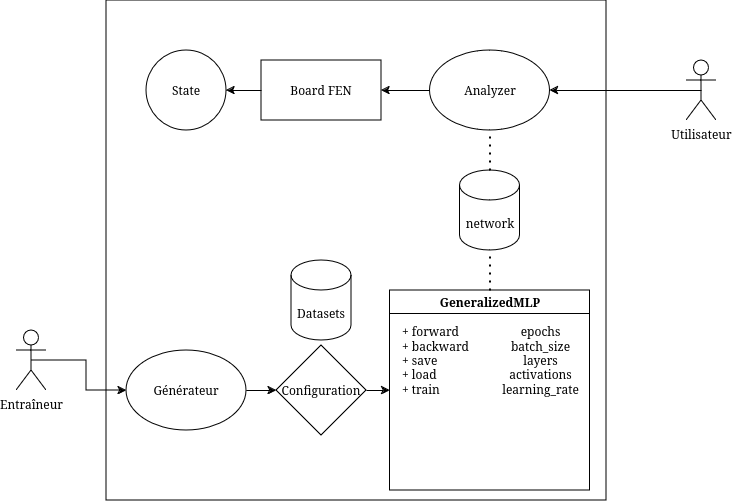

The diagram above was exported from draw.io. Its source (the exported page's mxGraphModel, read from the mxfile embedded in the PNG):
<mxGraphModel dx="1434" dy="718" grid="1" gridSize="10" guides="1" tooltips="1" connect="1" arrows="1" fold="1" page="1" pageScale="1" pageWidth="827" pageHeight="1169" math="0" shadow="0">
  <root>
    <mxCell id="WIyWlLk6GJQsqaUBKTNV-0" />
    <mxCell id="WIyWlLk6GJQsqaUBKTNV-1" parent="WIyWlLk6GJQsqaUBKTNV-0" />
    <mxCell id="owVV-hVHeHZuIaVbqRHx-0" value="" style="whiteSpace=wrap;html=1;aspect=fixed;align=left;" vertex="1" parent="WIyWlLk6GJQsqaUBKTNV-1">
      <mxGeometry x="130" y="110" width="500" height="500" as="geometry" />
    </mxCell>
    <mxCell id="owVV-hVHeHZuIaVbqRHx-2" style="edgeStyle=orthogonalEdgeStyle;rounded=0;orthogonalLoop=1;jettySize=auto;html=1;exitX=0.5;exitY=0.5;exitDx=0;exitDy=0;exitPerimeter=0;entryX=0;entryY=0.5;entryDx=0;entryDy=0;" edge="1" parent="WIyWlLk6GJQsqaUBKTNV-1" source="owVV-hVHeHZuIaVbqRHx-1" target="owVV-hVHeHZuIaVbqRHx-5">
      <mxGeometry relative="1" as="geometry">
        <mxPoint x="330" y="400" as="targetPoint" />
      </mxGeometry>
    </mxCell>
    <mxCell id="owVV-hVHeHZuIaVbqRHx-1" value="Entraîneur" style="shape=umlActor;verticalLabelPosition=bottom;verticalAlign=top;html=1;outlineConnect=0;" vertex="1" parent="WIyWlLk6GJQsqaUBKTNV-1">
      <mxGeometry x="40" y="440" width="30" height="60" as="geometry" />
    </mxCell>
    <mxCell id="owVV-hVHeHZuIaVbqRHx-3" value="Datasets" style="shape=cylinder3;whiteSpace=wrap;html=1;boundedLbl=1;backgroundOutline=1;size=15;" vertex="1" parent="WIyWlLk6GJQsqaUBKTNV-1">
      <mxGeometry x="315" y="370" width="60" height="80" as="geometry" />
    </mxCell>
    <mxCell id="owVV-hVHeHZuIaVbqRHx-4" value="Analyzer" style="ellipse;whiteSpace=wrap;html=1;" vertex="1" parent="WIyWlLk6GJQsqaUBKTNV-1">
      <mxGeometry x="453.5" y="160" width="120" height="80" as="geometry" />
    </mxCell>
    <mxCell id="owVV-hVHeHZuIaVbqRHx-5" value="Générateur" style="ellipse;whiteSpace=wrap;html=1;" vertex="1" parent="WIyWlLk6GJQsqaUBKTNV-1">
      <mxGeometry x="150" y="460" width="120" height="80" as="geometry" />
    </mxCell>
    <mxCell id="owVV-hVHeHZuIaVbqRHx-6" value="Configuration" style="rhombus;whiteSpace=wrap;html=1;" vertex="1" parent="WIyWlLk6GJQsqaUBKTNV-1">
      <mxGeometry x="300" y="455" width="90" height="90" as="geometry" />
    </mxCell>
    <mxCell id="owVV-hVHeHZuIaVbqRHx-8" value="" style="endArrow=classic;html=1;rounded=0;exitX=1;exitY=0.5;exitDx=0;exitDy=0;entryX=0;entryY=0.5;entryDx=0;entryDy=0;" edge="1" parent="WIyWlLk6GJQsqaUBKTNV-1" source="owVV-hVHeHZuIaVbqRHx-5" target="owVV-hVHeHZuIaVbqRHx-6">
      <mxGeometry width="50" height="50" relative="1" as="geometry">
        <mxPoint x="390" y="400" as="sourcePoint" />
        <mxPoint x="440" y="350" as="targetPoint" />
      </mxGeometry>
    </mxCell>
    <mxCell id="owVV-hVHeHZuIaVbqRHx-9" value="" style="endArrow=classic;html=1;rounded=0;exitX=1;exitY=0.5;exitDx=0;exitDy=0;" edge="1" parent="WIyWlLk6GJQsqaUBKTNV-1" source="owVV-hVHeHZuIaVbqRHx-6" target="owVV-hVHeHZuIaVbqRHx-10">
      <mxGeometry width="50" height="50" relative="1" as="geometry">
        <mxPoint x="390" y="400" as="sourcePoint" />
        <mxPoint x="440" y="350" as="targetPoint" />
      </mxGeometry>
    </mxCell>
    <mxCell id="owVV-hVHeHZuIaVbqRHx-10" value="GeneralizedMLP" style="swimlane;whiteSpace=wrap;html=1;" vertex="1" parent="WIyWlLk6GJQsqaUBKTNV-1">
      <mxGeometry x="413.5" y="400" width="200" height="200" as="geometry" />
    </mxCell>
    <mxCell id="owVV-hVHeHZuIaVbqRHx-11" value="&lt;div&gt;epochs&lt;/div&gt;&lt;div&gt;batch_size&lt;/div&gt;&lt;div&gt;layers&lt;/div&gt;&lt;div&gt;activations&lt;/div&gt;&lt;div&gt;learning_rate&lt;br&gt;&lt;/div&gt;" style="text;html=1;align=center;verticalAlign=middle;resizable=0;points=[];autosize=1;strokeColor=none;fillColor=none;" vertex="1" parent="owVV-hVHeHZuIaVbqRHx-10">
      <mxGeometry x="100" y="25" width="100" height="90" as="geometry" />
    </mxCell>
    <mxCell id="owVV-hVHeHZuIaVbqRHx-15" value="&lt;div align=&quot;left&quot;&gt;+ forward&lt;/div&gt;&lt;div align=&quot;left&quot;&gt;+ backward&lt;/div&gt;&lt;div align=&quot;left&quot;&gt;+ save&lt;br&gt;+ load&lt;br&gt;+ train&lt;br&gt;&lt;/div&gt;" style="text;html=1;align=left;verticalAlign=middle;whiteSpace=wrap;rounded=0;" vertex="1" parent="owVV-hVHeHZuIaVbqRHx-10">
      <mxGeometry x="10" y="55" width="90" height="30" as="geometry" />
    </mxCell>
    <mxCell id="owVV-hVHeHZuIaVbqRHx-12" value="Utilisateur" style="shape=umlActor;verticalLabelPosition=bottom;verticalAlign=top;html=1;outlineConnect=0;" vertex="1" parent="WIyWlLk6GJQsqaUBKTNV-1">
      <mxGeometry x="710" y="170" width="30" height="60" as="geometry" />
    </mxCell>
    <mxCell id="owVV-hVHeHZuIaVbqRHx-13" value="" style="endArrow=classic;html=1;rounded=0;exitX=0.5;exitY=0.5;exitDx=0;exitDy=0;exitPerimeter=0;entryX=1;entryY=0.5;entryDx=0;entryDy=0;" edge="1" parent="WIyWlLk6GJQsqaUBKTNV-1" source="owVV-hVHeHZuIaVbqRHx-12" target="owVV-hVHeHZuIaVbqRHx-4">
      <mxGeometry width="50" height="50" relative="1" as="geometry">
        <mxPoint x="390" y="400" as="sourcePoint" />
        <mxPoint x="440" y="350" as="targetPoint" />
      </mxGeometry>
    </mxCell>
    <mxCell id="owVV-hVHeHZuIaVbqRHx-14" value="" style="endArrow=none;dashed=1;html=1;dashPattern=1 3;strokeWidth=2;rounded=0;exitX=0.5;exitY=0;exitDx=0;exitDy=0;entryX=0.5;entryY=1;entryDx=0;entryDy=0;" edge="1" parent="WIyWlLk6GJQsqaUBKTNV-1" source="owVV-hVHeHZuIaVbqRHx-18" target="owVV-hVHeHZuIaVbqRHx-4">
      <mxGeometry width="50" height="50" relative="1" as="geometry">
        <mxPoint x="390" y="400" as="sourcePoint" />
        <mxPoint x="440" y="350" as="targetPoint" />
      </mxGeometry>
    </mxCell>
    <mxCell id="owVV-hVHeHZuIaVbqRHx-20" value="" style="endArrow=none;dashed=1;html=1;dashPattern=1 3;strokeWidth=2;rounded=0;exitX=0.5;exitY=0;exitDx=0;exitDy=0;entryX=0.5;entryY=1;entryDx=0;entryDy=0;" edge="1" parent="WIyWlLk6GJQsqaUBKTNV-1" source="owVV-hVHeHZuIaVbqRHx-10" target="owVV-hVHeHZuIaVbqRHx-18">
      <mxGeometry width="50" height="50" relative="1" as="geometry">
        <mxPoint x="514" y="400" as="sourcePoint" />
        <mxPoint x="514" y="240" as="targetPoint" />
      </mxGeometry>
    </mxCell>
    <mxCell id="owVV-hVHeHZuIaVbqRHx-18" value="network" style="shape=cylinder3;whiteSpace=wrap;html=1;boundedLbl=1;backgroundOutline=1;size=15;" vertex="1" parent="WIyWlLk6GJQsqaUBKTNV-1">
      <mxGeometry x="483.5" y="280" width="60" height="80" as="geometry" />
    </mxCell>
    <mxCell id="owVV-hVHeHZuIaVbqRHx-21" value="Board FEN" style="rounded=0;whiteSpace=wrap;html=1;" vertex="1" parent="WIyWlLk6GJQsqaUBKTNV-1">
      <mxGeometry x="285" y="170" width="120" height="60" as="geometry" />
    </mxCell>
    <mxCell id="owVV-hVHeHZuIaVbqRHx-22" value="" style="endArrow=classic;html=1;rounded=0;exitX=0;exitY=0.5;exitDx=0;exitDy=0;entryX=1;entryY=0.5;entryDx=0;entryDy=0;" edge="1" parent="WIyWlLk6GJQsqaUBKTNV-1" source="owVV-hVHeHZuIaVbqRHx-4" target="owVV-hVHeHZuIaVbqRHx-21">
      <mxGeometry width="50" height="50" relative="1" as="geometry">
        <mxPoint x="390" y="400" as="sourcePoint" />
        <mxPoint x="440" y="350" as="targetPoint" />
      </mxGeometry>
    </mxCell>
    <mxCell id="owVV-hVHeHZuIaVbqRHx-23" value="State" style="ellipse;whiteSpace=wrap;html=1;aspect=fixed;" vertex="1" parent="WIyWlLk6GJQsqaUBKTNV-1">
      <mxGeometry x="170" y="160" width="80" height="80" as="geometry" />
    </mxCell>
    <mxCell id="owVV-hVHeHZuIaVbqRHx-24" value="" style="endArrow=classic;html=1;rounded=0;exitX=0;exitY=0.5;exitDx=0;exitDy=0;entryX=1;entryY=0.5;entryDx=0;entryDy=0;" edge="1" parent="WIyWlLk6GJQsqaUBKTNV-1" source="owVV-hVHeHZuIaVbqRHx-21" target="owVV-hVHeHZuIaVbqRHx-23">
      <mxGeometry width="50" height="50" relative="1" as="geometry">
        <mxPoint x="390" y="400" as="sourcePoint" />
        <mxPoint x="440" y="350" as="targetPoint" />
      </mxGeometry>
    </mxCell>
  </root>
</mxGraphModel>